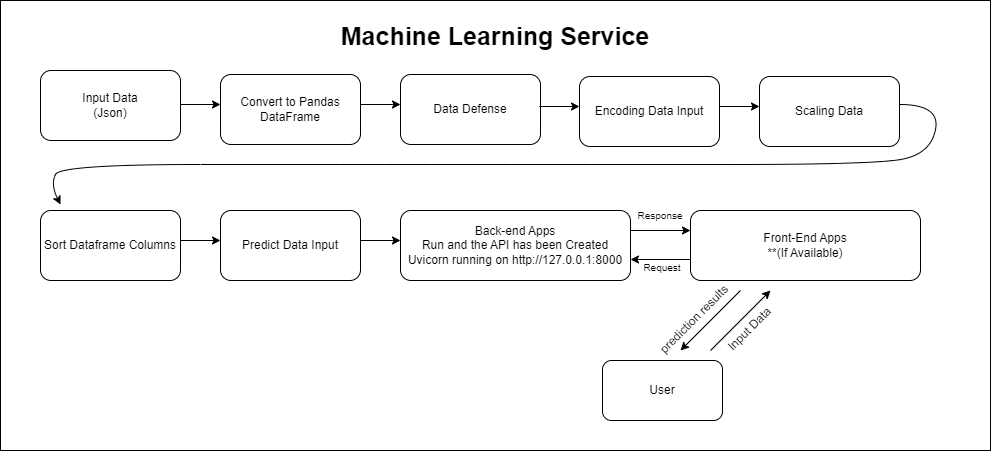

The diagram above was exported from draw.io. Its source (the exported page's mxGraphModel, read from the mxfile embedded in the PNG):
<mxGraphModel dx="1114" dy="720" grid="1" gridSize="10" guides="1" tooltips="1" connect="1" arrows="1" fold="1" page="1" pageScale="1" pageWidth="1169" pageHeight="1654" math="0" shadow="0">
  <root>
    <mxCell id="0" />
    <mxCell id="1" parent="0" />
    <mxCell id="m-xcCnv1SYGovkUheFpS-55" value="" style="rounded=0;whiteSpace=wrap;html=1;" parent="1" vertex="1">
      <mxGeometry x="60" y="150" width="990" height="450" as="geometry" />
    </mxCell>
    <mxCell id="m-xcCnv1SYGovkUheFpS-1" value="Input Data&lt;br&gt;(Json)" style="rounded=1;whiteSpace=wrap;html=1;" parent="1" vertex="1">
      <mxGeometry x="100" y="220" width="140" height="70" as="geometry" />
    </mxCell>
    <mxCell id="m-xcCnv1SYGovkUheFpS-2" value="" style="endArrow=classic;html=1;rounded=0;" parent="1" edge="1">
      <mxGeometry width="50" height="50" relative="1" as="geometry">
        <mxPoint x="240" y="254" as="sourcePoint" />
        <mxPoint x="280" y="254" as="targetPoint" />
      </mxGeometry>
    </mxCell>
    <mxCell id="m-xcCnv1SYGovkUheFpS-4" value="Convert to Pandas DataFrame" style="rounded=1;whiteSpace=wrap;html=1;" parent="1" vertex="1">
      <mxGeometry x="280" y="224" width="140" height="70" as="geometry" />
    </mxCell>
    <mxCell id="m-xcCnv1SYGovkUheFpS-5" value="" style="endArrow=classic;html=1;rounded=0;" parent="1" edge="1">
      <mxGeometry width="50" height="50" relative="1" as="geometry">
        <mxPoint x="420" y="254" as="sourcePoint" />
        <mxPoint x="460" y="254" as="targetPoint" />
      </mxGeometry>
    </mxCell>
    <mxCell id="m-xcCnv1SYGovkUheFpS-6" value="Data Defense" style="rounded=1;whiteSpace=wrap;html=1;" parent="1" vertex="1">
      <mxGeometry x="460" y="224" width="140" height="70" as="geometry" />
    </mxCell>
    <mxCell id="m-xcCnv1SYGovkUheFpS-7" value="" style="endArrow=classic;html=1;rounded=0;" parent="1" edge="1">
      <mxGeometry width="50" height="50" relative="1" as="geometry">
        <mxPoint x="599" y="256" as="sourcePoint" />
        <mxPoint x="639" y="256" as="targetPoint" />
      </mxGeometry>
    </mxCell>
    <mxCell id="m-xcCnv1SYGovkUheFpS-8" value="Encoding Data Input" style="rounded=1;whiteSpace=wrap;html=1;" parent="1" vertex="1">
      <mxGeometry x="639" y="226" width="140" height="70" as="geometry" />
    </mxCell>
    <mxCell id="m-xcCnv1SYGovkUheFpS-9" value="" style="endArrow=classic;html=1;rounded=0;" parent="1" edge="1">
      <mxGeometry width="50" height="50" relative="1" as="geometry">
        <mxPoint x="779" y="256" as="sourcePoint" />
        <mxPoint x="819" y="256" as="targetPoint" />
      </mxGeometry>
    </mxCell>
    <mxCell id="m-xcCnv1SYGovkUheFpS-10" value="Scaling Data" style="rounded=1;whiteSpace=wrap;html=1;" parent="1" vertex="1">
      <mxGeometry x="819" y="226" width="140" height="70" as="geometry" />
    </mxCell>
    <mxCell id="m-xcCnv1SYGovkUheFpS-19" value="" style="curved=1;endArrow=classic;html=1;rounded=0;" parent="1" edge="1">
      <mxGeometry width="50" height="50" relative="1" as="geometry">
        <mxPoint x="959" y="254" as="sourcePoint" />
        <mxPoint x="120" y="354" as="targetPoint" />
        <Array as="points">
          <mxPoint x="1000" y="254" />
          <mxPoint x="990" y="304" />
          <mxPoint x="930" y="314" />
          <mxPoint x="650" y="314" />
          <mxPoint x="490" y="314" />
          <mxPoint x="400" y="314" />
          <mxPoint x="120" y="314" />
          <mxPoint x="110" y="334" />
        </Array>
      </mxGeometry>
    </mxCell>
    <mxCell id="m-xcCnv1SYGovkUheFpS-28" value="Sort Dataframe Columns" style="rounded=1;whiteSpace=wrap;html=1;" parent="1" vertex="1">
      <mxGeometry x="100" y="360" width="140" height="70" as="geometry" />
    </mxCell>
    <mxCell id="m-xcCnv1SYGovkUheFpS-29" value="" style="endArrow=classic;html=1;rounded=0;" parent="1" edge="1">
      <mxGeometry width="50" height="50" relative="1" as="geometry">
        <mxPoint x="240" y="390" as="sourcePoint" />
        <mxPoint x="280" y="390" as="targetPoint" />
      </mxGeometry>
    </mxCell>
    <mxCell id="m-xcCnv1SYGovkUheFpS-30" value="Predict Data Input" style="rounded=1;whiteSpace=wrap;html=1;" parent="1" vertex="1">
      <mxGeometry x="280" y="360" width="140" height="70" as="geometry" />
    </mxCell>
    <mxCell id="m-xcCnv1SYGovkUheFpS-31" value="" style="endArrow=classic;html=1;rounded=0;" parent="1" edge="1">
      <mxGeometry width="50" height="50" relative="1" as="geometry">
        <mxPoint x="420" y="390" as="sourcePoint" />
        <mxPoint x="460" y="390" as="targetPoint" />
      </mxGeometry>
    </mxCell>
    <mxCell id="m-xcCnv1SYGovkUheFpS-49" value="" style="edgeStyle=orthogonalEdgeStyle;rounded=0;orthogonalLoop=1;jettySize=auto;html=1;" parent="1" edge="1">
      <mxGeometry relative="1" as="geometry">
        <mxPoint x="690" y="380" as="sourcePoint" />
        <mxPoint x="750" y="380" as="targetPoint" />
      </mxGeometry>
    </mxCell>
    <mxCell id="m-xcCnv1SYGovkUheFpS-32" value="Back-end Apps&lt;br&gt;Run and the API has been Created&lt;br&gt;Uvicorn running on http://127.0.0.1:8000" style="rounded=1;whiteSpace=wrap;html=1;" parent="1" vertex="1">
      <mxGeometry x="460" y="360" width="230" height="70" as="geometry" />
    </mxCell>
    <mxCell id="m-xcCnv1SYGovkUheFpS-47" value="" style="edgeStyle=orthogonalEdgeStyle;rounded=0;orthogonalLoop=1;jettySize=auto;html=1;" parent="1" edge="1">
      <mxGeometry relative="1" as="geometry">
        <mxPoint x="750" y="409" as="sourcePoint" />
        <mxPoint x="690" y="409" as="targetPoint" />
      </mxGeometry>
    </mxCell>
    <mxCell id="m-xcCnv1SYGovkUheFpS-36" value="Front-End Apps&lt;br&gt;**(If Available)" style="rounded=1;whiteSpace=wrap;html=1;" parent="1" vertex="1">
      <mxGeometry x="750" y="360" width="230" height="70" as="geometry" />
    </mxCell>
    <mxCell id="m-xcCnv1SYGovkUheFpS-37" value="User" style="rounded=1;whiteSpace=wrap;html=1;" parent="1" vertex="1">
      <mxGeometry x="662" y="510" width="120" height="60" as="geometry" />
    </mxCell>
    <mxCell id="m-xcCnv1SYGovkUheFpS-38" value="" style="endArrow=classic;html=1;rounded=0;" parent="1" edge="1">
      <mxGeometry width="50" height="50" relative="1" as="geometry">
        <mxPoint x="800" y="440" as="sourcePoint" />
        <mxPoint x="740" y="500" as="targetPoint" />
      </mxGeometry>
    </mxCell>
    <mxCell id="m-xcCnv1SYGovkUheFpS-39" value="Input Data" style="text;html=1;strokeColor=none;fillColor=none;align=center;verticalAlign=middle;whiteSpace=wrap;rounded=0;rotation=-45;" parent="1" vertex="1">
      <mxGeometry x="768.56" y="468.95" width="81" height="20" as="geometry" />
    </mxCell>
    <mxCell id="m-xcCnv1SYGovkUheFpS-50" value="&lt;font style=&quot;font-size: 10px;&quot;&gt;Response&lt;/font&gt;" style="text;html=1;strokeColor=none;fillColor=none;align=center;verticalAlign=middle;whiteSpace=wrap;rounded=0;" parent="1" vertex="1">
      <mxGeometry x="690" y="350" width="60" height="30" as="geometry" />
    </mxCell>
    <mxCell id="m-xcCnv1SYGovkUheFpS-52" value="" style="endArrow=classic;html=1;rounded=0;" parent="1" edge="1">
      <mxGeometry width="50" height="50" relative="1" as="geometry">
        <mxPoint x="770" y="500" as="sourcePoint" />
        <mxPoint x="830" y="440" as="targetPoint" />
      </mxGeometry>
    </mxCell>
    <mxCell id="m-xcCnv1SYGovkUheFpS-53" value="&lt;font style=&quot;font-size: 10px;&quot;&gt;Request&lt;/font&gt;" style="text;html=1;strokeColor=none;fillColor=none;align=center;verticalAlign=middle;whiteSpace=wrap;rounded=0;" parent="1" vertex="1">
      <mxGeometry x="692" y="402" width="60" height="30" as="geometry" />
    </mxCell>
    <mxCell id="m-xcCnv1SYGovkUheFpS-54" value="prediction results" style="text;html=1;strokeColor=none;fillColor=none;align=center;verticalAlign=middle;whiteSpace=wrap;rounded=0;rotation=-45;" parent="1" vertex="1">
      <mxGeometry x="707.04" y="453.99" width="93.93" height="30" as="geometry" />
    </mxCell>
    <mxCell id="m-xcCnv1SYGovkUheFpS-56" value="&lt;font style=&quot;font-size: 25px;&quot;&gt;&lt;b&gt;Machine Learning Service&lt;/b&gt;&lt;/font&gt;" style="text;html=1;strokeColor=none;fillColor=none;align=center;verticalAlign=middle;whiteSpace=wrap;rounded=0;" parent="1" vertex="1">
      <mxGeometry x="60" y="170" width="990" height="30" as="geometry" />
    </mxCell>
  </root>
</mxGraphModel>